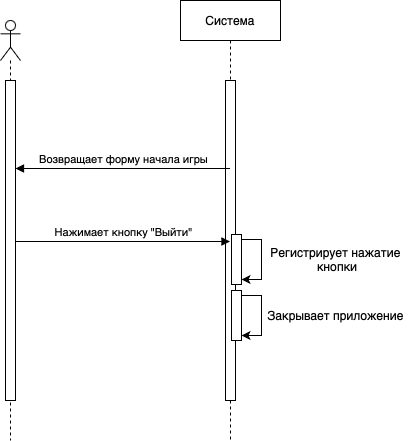

The diagram above was exported from draw.io. Its source (the exported page's mxGraphModel, read from the mxfile embedded in the PNG):
<mxGraphModel dx="984" dy="580" grid="1" gridSize="10" guides="1" tooltips="1" connect="1" arrows="1" fold="1" page="1" pageScale="1" pageWidth="850" pageHeight="1100" math="0" shadow="0">
  <root>
    <mxCell id="0" />
    <mxCell id="1" parent="0" />
    <mxCell id="aM9ryv3xv72pqoxQDRHE-5" value="Система" style="shape=umlLifeline;perimeter=lifelinePerimeter;whiteSpace=wrap;html=1;container=0;dropTarget=0;collapsible=0;recursiveResize=0;outlineConnect=0;portConstraint=eastwest;newEdgeStyle={&quot;edgeStyle&quot;:&quot;elbowEdgeStyle&quot;,&quot;elbow&quot;:&quot;vertical&quot;,&quot;curved&quot;:0,&quot;rounded&quot;:0};" parent="1" vertex="1">
      <mxGeometry x="320" y="110" width="100" height="440" as="geometry" />
    </mxCell>
    <mxCell id="aM9ryv3xv72pqoxQDRHE-6" value="&lt;span style=&quot;caret-color: rgba(0, 0, 0, 0); color: rgba(0, 0, 0, 0); font-family: monospace; font-size: 0px; text-align: start;&quot;&gt;%3CmxGraphModel%3E%3Croot%3E%3CmxCell%20id%3D%220%22%2F%3E%3CmxCell%20id%3D%221%22%20parent%3D%220%22%2F%3E%3CmxCell%20id%3D%222%22%20value%3D%22%D0%A1%D0%B8%D1%81%D1%82%D0%B5%D0%BC%D0%B0%22%20style%3D%22shape%3DumlLifeline%3Bperimeter%3DlifelinePerimeter%3BwhiteSpace%3Dwrap%3Bhtml%3D1%3Bcontainer%3D0%3BdropTarget%3D0%3Bcollapsible%3D0%3BrecursiveResize%3D0%3BoutlineConnect%3D0%3BportConstraint%3Deastwest%3BnewEdgeStyle%3D%7B%26quot%3BedgeStyle%26quot%3B%3A%26quot%3BelbowEdgeStyle%26quot%3B%2C%26quot%3Belbow%26quot%3B%3A%26quot%3Bvertical%26quot%3B%2C%26quot%3Bcurved%26quot%3B%3A0%2C%26quot%3Brounded%26quot%3B%3A0%7D%3B%22%20vertex%3D%221%22%20parent%3D%221%22%3E%3CmxGeometry%20x%3D%22320%22%20y%3D%2240%22%20width%3D%22100%22%20height%3D%22400%22%20as%3D%22geometry%22%2F%3E%3C%2FmxCell%3E%3CmxCell%20id%3D%223%22%20value%3D%22%22%20style%3D%22html%3D1%3Bpoints%3D%5B%5D%3Bperimeter%3DorthogonalPerimeter%3BoutlineConnect%3D0%3BtargetShapes%3DumlLifeline%3BportConstraint%3Deastwest%3BnewEdgeStyle%3D%7B%26quot%3BedgeStyle%26quot%3B%3A%26quot%3BelbowEdgeStyle%26quot%3B%2C%26quot%3Belbow%26quot%3B%3A%26quot%3Bvertical%26quot%3B%2C%26quot%3Bcurved%26quot%3B%3A0%2C%26quot%3Brounded%26quot%3B%3A0%7D%3B%22%20vertex%3D%221%22%20parent%3D%222%22%3E%3CmxGeometry%20x%3D%2245%22%20y%3D%2280%22%20width%3D%2210%22%20height%3D%22280%22%20as%3D%22geometry%22%2F%3E%3C%2FmxCell%3E%3C%2Froot%3E%3C%2FmxGraphModel%3E&lt;/span&gt;" style="html=1;points=[];perimeter=orthogonalPerimeter;outlineConnect=0;targetShapes=umlLifeline;portConstraint=eastwest;newEdgeStyle={&quot;edgeStyle&quot;:&quot;elbowEdgeStyle&quot;,&quot;elbow&quot;:&quot;vertical&quot;,&quot;curved&quot;:0,&quot;rounded&quot;:0};" parent="aM9ryv3xv72pqoxQDRHE-5" vertex="1">
      <mxGeometry x="45" y="80" width="10" height="320" as="geometry" />
    </mxCell>
    <mxCell id="FDtlHr5HPUxsmI6q9SIU-48" value="" style="html=1;points=[[0,0,0,0,5],[0,1,0,0,-5],[1,0,0,0,5],[1,1,0,0,-5]];perimeter=orthogonalPerimeter;outlineConnect=0;targetShapes=umlLifeline;portConstraint=eastwest;newEdgeStyle={&quot;curved&quot;:0,&quot;rounded&quot;:0};" vertex="1" parent="aM9ryv3xv72pqoxQDRHE-5">
      <mxGeometry x="51" y="234" width="10" height="50" as="geometry" />
    </mxCell>
    <mxCell id="FDtlHr5HPUxsmI6q9SIU-49" style="edgeStyle=orthogonalEdgeStyle;rounded=0;orthogonalLoop=1;jettySize=auto;html=1;curved=0;exitX=1;exitY=0;exitDx=0;exitDy=5;exitPerimeter=0;entryX=1;entryY=1;entryDx=0;entryDy=-5;entryPerimeter=0;" edge="1" parent="aM9ryv3xv72pqoxQDRHE-5" source="FDtlHr5HPUxsmI6q9SIU-48" target="FDtlHr5HPUxsmI6q9SIU-48">
      <mxGeometry relative="1" as="geometry" />
    </mxCell>
    <mxCell id="FDtlHr5HPUxsmI6q9SIU-51" value="" style="html=1;points=[[0,0,0,0,5],[0,1,0,0,-5],[1,0,0,0,5],[1,1,0,0,-5]];perimeter=orthogonalPerimeter;outlineConnect=0;targetShapes=umlLifeline;portConstraint=eastwest;newEdgeStyle={&quot;curved&quot;:0,&quot;rounded&quot;:0};" vertex="1" parent="aM9ryv3xv72pqoxQDRHE-5">
      <mxGeometry x="51" y="290" width="10" height="50" as="geometry" />
    </mxCell>
    <mxCell id="FDtlHr5HPUxsmI6q9SIU-52" style="edgeStyle=orthogonalEdgeStyle;rounded=0;orthogonalLoop=1;jettySize=auto;html=1;curved=0;exitX=1;exitY=0;exitDx=0;exitDy=5;exitPerimeter=0;entryX=1;entryY=1;entryDx=0;entryDy=-5;entryPerimeter=0;" edge="1" parent="aM9ryv3xv72pqoxQDRHE-5" source="FDtlHr5HPUxsmI6q9SIU-51" target="FDtlHr5HPUxsmI6q9SIU-51">
      <mxGeometry relative="1" as="geometry" />
    </mxCell>
    <mxCell id="FDtlHr5HPUxsmI6q9SIU-9" value="" style="shape=umlLifeline;perimeter=lifelinePerimeter;whiteSpace=wrap;html=1;container=1;dropTarget=0;collapsible=0;recursiveResize=0;outlineConnect=0;portConstraint=eastwest;newEdgeStyle={&quot;curved&quot;:0,&quot;rounded&quot;:0};participant=umlActor;" vertex="1" parent="1">
      <mxGeometry x="140" y="130" width="20" height="420" as="geometry" />
    </mxCell>
    <mxCell id="FDtlHr5HPUxsmI6q9SIU-10" value="" style="html=1;points=[[0,0,0,0,5],[0,1,0,0,-5],[1,0,0,0,5],[1,1,0,0,-5]];perimeter=orthogonalPerimeter;outlineConnect=0;targetShapes=umlLifeline;portConstraint=eastwest;newEdgeStyle={&quot;curved&quot;:0,&quot;rounded&quot;:0};" vertex="1" parent="FDtlHr5HPUxsmI6q9SIU-9">
      <mxGeometry x="5" y="60" width="10" height="320" as="geometry" />
    </mxCell>
    <mxCell id="FDtlHr5HPUxsmI6q9SIU-22" value="Возвращает форму начала игры" style="html=1;verticalAlign=bottom;endArrow=none;curved=0;rounded=0;endFill=0;startArrow=block;startFill=1;" edge="1" parent="1">
      <mxGeometry x="0.007" width="80" relative="1" as="geometry">
        <mxPoint x="155" y="278" as="sourcePoint" />
        <mxPoint x="369.5000000000002" y="278" as="targetPoint" />
        <mxPoint as="offset" />
      </mxGeometry>
    </mxCell>
    <mxCell id="FDtlHr5HPUxsmI6q9SIU-36" value="Нажимает кнопку &quot;Выйти&quot;" style="html=1;verticalAlign=bottom;endArrow=block;curved=0;rounded=0;endFill=1;startArrow=none;startFill=0;" edge="1" parent="1">
      <mxGeometry x="0.007" width="80" relative="1" as="geometry">
        <mxPoint x="155" y="351" as="sourcePoint" />
        <mxPoint x="369.5000000000002" y="351" as="targetPoint" />
        <mxPoint as="offset" />
      </mxGeometry>
    </mxCell>
    <mxCell id="FDtlHr5HPUxsmI6q9SIU-50" value="Регистрирует нажатие&lt;div&gt;&amp;nbsp;кнопки&lt;/div&gt;" style="text;html=1;align=center;verticalAlign=middle;resizable=0;points=[];autosize=1;strokeColor=none;fillColor=none;" vertex="1" parent="1">
      <mxGeometry x="400" y="349" width="150" height="40" as="geometry" />
    </mxCell>
    <mxCell id="FDtlHr5HPUxsmI6q9SIU-53" value="Закрывает приложение" style="text;html=1;align=center;verticalAlign=middle;resizable=0;points=[];autosize=1;strokeColor=none;fillColor=none;" vertex="1" parent="1">
      <mxGeometry x="395" y="410" width="160" height="30" as="geometry" />
    </mxCell>
  </root>
</mxGraphModel>